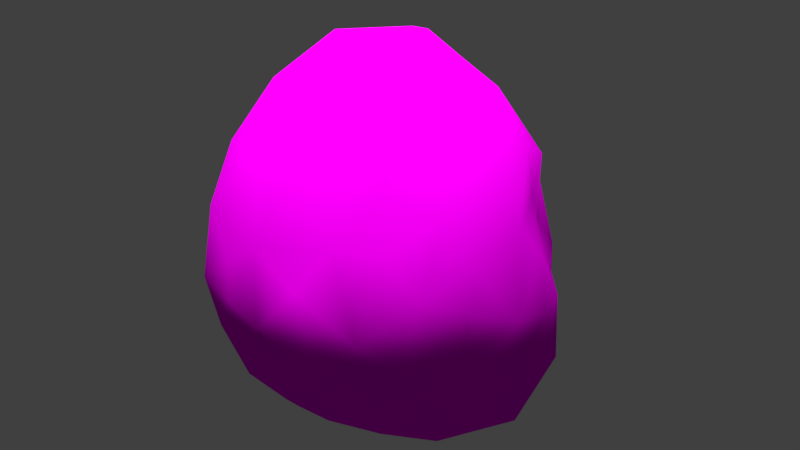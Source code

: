 # Source: redRock.blend  (saved by Blender 2.78.0; exported with 4.5.12 LTS)
import bpy
from mathutils import Matrix  # noqa: F401  (used for matrix-valued properties, if any)

bpy.ops.wm.read_factory_settings(use_empty=True)
scene = bpy.context.scene
scene.name = 'Scene'

# ---- collections
col_collection_1 = bpy.data.collections.new('Collection 1'); scene.collection.children.link(col_collection_1)

# ---- images (referenced by path relative to the original .blend; pixels are not part of the script)
import os
ASSET_DIR = os.environ.get("B2B_ASSET_DIR", "")  # directory of the original .blend (textures are referenced by path, not embedded)
HERE = os.path.dirname(os.path.abspath(__file__))  # packed textures are extracted next to this script under _unpacked/

def load_image(name, relpath, width, height, colorspace="sRGB"):
    """Load a texture the original file referenced (path relative to the .blend, or extracted next to this script)."""
    p = next((c for c in (os.path.join(HERE, relpath), os.path.join(ASSET_DIR, relpath)) if relpath and os.path.exists(c)), "")
    if p:
        img = bpy.data.images.load(p, check_existing=True)
        img.name = name
    else:  # same state as the original file: an image datablock whose file is absent (Cycles renders it pink)
        img = bpy.data.images.new(name, width, height)
        img.source = "FILE"
        img.filepath = "//" + (relpath or name)
    img.colorspace_settings.name = colorspace
    return img
img_redrock_jpg = load_image('redRock.jpg', 'redRock.jpg', 1024, 1024, 'sRGB')

# ---- materials (node trees are filled in below, after node groups)
mat_rocktexture = bpy.data.materials.new('rockTexture')
mat_rocktexture.alpha_threshold = 0.0
mat_rocktexture.roughness = 0.5

# ---- material node trees
mat_rocktexture.use_nodes = True; mat_rocktexture.node_tree.nodes.clear()
_N = mat_rocktexture.node_tree.nodes; _L = mat_rocktexture.node_tree.links
n0 = _N.new('ShaderNodeOutputMaterial'); n0.name = 'Material Output'; n0.location = (527, 281)
n1 = _N.new('ShaderNodeBsdfDiffuse'); n1.name = 'Diffuse BSDF'; n1.location = (323, 510)
n2 = _N.new('ShaderNodeTexImage'); n2.name = 'Image Texture'; n2.location = (-19, 565)
n2.width = 140
n2.image = img_redrock_jpg
_L.new(n1.outputs[0], n0.inputs[0])
_L.new(n2.outputs[0], n1.inputs[0])
n0.is_active_output = True

# ---- world
world_world = bpy.data.worlds.new('World'); scene.world = world_world
world_world.color = (0.05088, 0.05088, 0.05088)
world_world.use_sun_shadow = False
world_world.sun_shadow_jitter_overblur = 0.0
world_world.cycles.sampling_method = 'MANUAL'

# ---- lights
light_sun = bpy.data.lights.new('Sun', 'SUN')
light_sun.transmission_factor = 0.0
light_sun.angle = 0.1993
light_sun.energy = 5.3
light_sun.shadow_buffer_clip_start = 0.5
light_sun.shadow_soft_size = 0.1
light_sun.shadow_cascade_max_distance = 1000.0

# ---- meshes
me_icosphere = bpy.data.meshes.new('Icosphere')
me_icosphere.from_pydata([(-1.288, 0.4244, 2.313), (1.01, 0.475, 2.544), (-0.8317, -1.539, 0.2447), (-0.1834, -1.114, -0.7201), (-0.3362, 2.314, 0.6315), (0.6, 2.156, 0.5629), (1.32, 1.363, -0.06217), (-0.8134, -0.6703, -0.849), (-0.3812, 0.5066, 2.992), (0.09591, 2.16, 1.309), (-0.2265, -0.8405, 2.32), (0.1315, 0.3778, 3.156), (0.09722, -0.6462, 2.58), (0.3745, 0.8747, 2.763), (0.3306, -0.3655, 3.016), (-1.842, 0.108, 0.9908), (-0.67, -1.518, 1.027), (1.153, -0.4297, 2.258), (-1.763, -0.3004, -0.09095), (0.7236, -0.8362, -0.8006), (1.238, 1.104, 1.122), (-1.778, -0.1015, 1.307), (0.9193, -1.11, -0.4502), (-0.1348, 1.716, -0.6712), (1.691, -0.5543, 0.05848), (0.9145, 0.3939, -1.262), (0.09509, 1.198, -1.087), (1.519, 0.02131, 2.12), (-0.1173, -1.583, 0.07127), (1.309, -0.3727, -0.8154), (0.0009668, -1.461, -0.3498), (-0.7524, 1.766, -0.3736), (-1.725, 0.02175, -0.4798), (-1.584, -0.8406, 0.4876), (1.841, 0.4606, 0.1384), (-1.755, 0.6249, -0.3884), (-0.5761, 0.4291, -1.329), (-0.0751, -1.21, 2.027), (0.462, 2.193, 0.9967), (1.631, -0.48, 1.313), (-1.855, 0.1724, 0.1717), (0.9491, -1.298, -0.09209), (0.664, -0.5042, 2.634), (-1.644, 0.7767, 0.8941), (0.5187, -1.679, 0.6957), (1.714, 0.9, -0.312), (0.7263, 1.814, -0.4137), (1.673, -0.6918, 0.5126), (-0.5039, 1.955, 1.318), (1.951, -0.1151, 0.2845), (-0.298, 0.001938, -1.207), (-1.354, -0.1156, 2.427), (1.578, -0.4126, -0.3395), (-1.34, 0.9149, 1.352), (0.3172, -1.601, 1.075), (1.693, -0.7097, 0.9783), (0.3781, 0.7859, -1.296), (-1.3, 1.261, 0.6461), (-0.8455, -1.02, -0.5803), (1.455, 0.6595, 1.613), (1.766, 0.4165, 1.131), (-0.03581, 0.8359, 2.988), (-0.841, 1.077, -1.122), (0.7403, 1.932, 0.1341), (0.8508, -0.9453, 2.003), (-0.8597, -0.2371, -1.104), (-0.4868, 1.584, 2.029), (1.914, 0.2961, 0.6055), (-0.9558, -1.285, -0.08882), (-0.01355, -0.157, 3.214), (0.5414, 1.379, -0.9239), (0.5977, 0.0911, 3.101), (1.833, 0.01011, -0.1923), (1.359, 1.247, 0.4758), (-0.2431, 2.294, -0.0428), (0.5831, 1.24, 2.125), (0.4037, -0.1999, -1.183), (0.539, -1.547, 0.1243), (-0.5187, -1.679, 0.6957), (-0.9103, 1.804, 0.1642), (0.7823, 1.525, 1.801), (-0.4086, 1.077, 2.593), (-1.356, -0.1546, -0.9064), (-1.176, 1.47, -0.1514), (0.3363, 2.258, -0.07519), (-0.8759, -0.5259, 2.395), (-1.777, 0.6132, 0.4391), (0.7036, 0.4852, 2.869), (-0.6754, 2.024, 0.8535), (-0.7725, 0.8482, 2.598), (0.183, -0.786, -0.96), (1.001, -1.127, 1.49), (-1.381, -0.7379, 1.901), (0.5755, -1.339, 1.508), (1.372, -1.131, 0.2424), (1.205, 1.18, 1.83), (-0.2564, 1.927, 1.78), (-0.9199, 1.632, 1.049), (-0.2955, -1.52, 1.324), (1.397, -0.7311, 1.82), (-1.411, 0.7476, 1.983), (-1.746, 0.5158, 1.273), (1.275, 1.255, -0.7573), (-1.371, -1.05, 0.06806), (-1.0, 1.385, 1.713), (-1.109, -1.311, 1.457), (-1.653, -0.5331, 1.384), (0.8127, 0.9113, 2.536), (1.207, -0.004515, 2.535), (1.448, -1.111, 1.18), (-1.583, -0.9299, 1.053), (-0.3838, -0.6411, 2.742), (1.7, 0.8635, 0.4714), (-0.7266, 0.1811, 3.002), (1.062, 1.752, 0.5), (1.748, 0.02055, 1.607), (0.4859, -0.8888, 2.299), (-0.3781, -0.6303, -1.054), (-0.8654, 1.523, -0.7529), (0.3147, 1.917, 1.782), (0.1995, 2.471, 0.6165), (0.7556, 1.808, 1.355), (1.373, 0.6305, 2.156), (-1.645, 0.3374, -0.8034), (-1.718, 0.01688, 1.799), (-1.521, 1.168, -0.1964), (0.0598, 1.46, 2.464), (-0.5091, -1.488, -0.2451), (1.324, -0.8252, -0.4821), (0.0, 0.3992, -1.34), (0.9329, -0.1525, -1.202), (-1.094, 0.4655, -1.313), (0.5025, -1.381, -0.4186), (-0.3387, 1.035, -1.253), (-1.269, -0.7132, -0.6473), (1.571, 0.3825, -0.926), (0.907, 0.8712, -1.347), (-1.324, 1.111, -0.9742), (1.954, -0.2413, 0.7588), (0.0, -1.787, 0.6508), (1.045, -1.526, 0.7359), (-1.95, -0.2947, 0.7118), (-1.045, -1.526, 0.7359), (-0.6397, -1.153, 2.04), (-0.7283, 1.274, 2.319)], [], [(0, 100, 124), (0, 113, 89), (1, 108, 122), (1, 107, 87), (8, 61, 89), (8, 113, 11), (10, 111, 143), (10, 37, 12), (11, 69, 71), (12, 14, 69), (37, 10, 143), (12, 42, 14), (13, 107, 126), (13, 61, 87), (14, 42, 71), (107, 1, 122), (15, 101, 86), (15, 141, 21), (16, 98, 105), (16, 142, 78), (61, 8, 11), (12, 69, 111), (141, 15, 86), (116, 12, 37), (11, 71, 87), (108, 1, 87), (142, 16, 105), (98, 16, 78), (81, 61, 126), (0, 51, 113), (69, 14, 71), (0, 89, 100), (51, 0, 124), (12, 116, 42), (111, 10, 12), (113, 8, 89), (61, 13, 126), (11, 113, 69), (101, 15, 21), (107, 13, 87), (61, 11, 87), (87, 71, 108), (88, 4, 79), (83, 79, 31), (144, 66, 104), (72, 52, 29), (55, 109, 47), (85, 111, 113), (69, 113, 111), (115, 27, 99), (81, 144, 89), (120, 5, 63), (80, 119, 75), (127, 68, 58), (68, 103, 58), (80, 95, 121), (63, 114, 6), (85, 51, 92), (64, 42, 116), (68, 127, 2), (132, 22, 41), (52, 128, 29), (95, 80, 75), (83, 118, 125), (103, 68, 2), (83, 125, 57), (38, 121, 114), (52, 72, 24), (128, 22, 19), (5, 114, 63), (55, 138, 39), (66, 144, 126), (63, 84, 120), (88, 97, 48), (38, 120, 9), (64, 116, 93), (83, 31, 118), (17, 108, 42), (22, 132, 19), (64, 17, 42), (49, 72, 67), (144, 81, 126), (91, 93, 140), (22, 128, 41), (96, 66, 126), (91, 109, 99), (46, 63, 6), (109, 55, 39), (61, 81, 89), (43, 86, 101), (138, 49, 67), (114, 73, 6), (108, 27, 122), (85, 143, 111), (72, 49, 24), (49, 138, 24), (91, 64, 93), (43, 53, 57), (42, 108, 71), (73, 112, 6), (128, 52, 24), (138, 55, 47), (64, 91, 99), (4, 88, 48), (73, 114, 20), (109, 91, 140), (17, 99, 27), (112, 73, 20), (66, 96, 104), (17, 64, 99), (97, 88, 79), (53, 43, 101), (121, 38, 9), (27, 115, 122), (5, 120, 38), (85, 92, 143), (119, 80, 121), (114, 5, 38), (51, 85, 113), (79, 83, 57), (63, 46, 84), (17, 27, 108), (86, 43, 57), (84, 46, 23), (40, 86, 35), (74, 84, 23), (7, 117, 58), (26, 133, 23), (33, 103, 142), (117, 7, 65), (133, 26, 56), (7, 134, 65), (84, 74, 120), (134, 7, 58), (33, 110, 141), (40, 18, 141), (26, 70, 56), (70, 26, 23), (28, 139, 2), (34, 72, 45), (25, 136, 135), (77, 28, 132), (31, 74, 23), (30, 127, 3), (117, 90, 3), (56, 70, 136), (65, 82, 131), (35, 86, 125), (28, 77, 139), (139, 44, 54), (33, 141, 18), (90, 117, 76), (47, 94, 24), (62, 133, 131), (139, 78, 2), (56, 136, 25), (19, 90, 76), (112, 34, 45), (44, 140, 54), (50, 65, 36), (58, 103, 134), (50, 76, 117), (76, 130, 19), (127, 30, 28), (132, 41, 77), (30, 132, 28), (58, 3, 127), (3, 58, 117), (65, 131, 36), (130, 76, 25), (31, 23, 118), (18, 40, 35), (35, 123, 32), (76, 129, 25), (138, 47, 24), (123, 35, 137), (94, 41, 128), (34, 112, 67), (35, 125, 137), (6, 102, 46), (45, 6, 112), (50, 117, 65), (56, 129, 133), (41, 94, 77), (29, 130, 135), (72, 34, 67), (50, 129, 76), (28, 2, 127), (129, 50, 36), (36, 131, 133), (132, 30, 3), (130, 25, 135), (18, 32, 82), (94, 47, 109), (29, 128, 19), (137, 62, 131), (78, 142, 2), (90, 19, 3), (110, 33, 142), (129, 56, 25), (78, 139, 98), (33, 18, 103), (35, 32, 18), (44, 139, 77), (86, 40, 141), (129, 36, 133), (32, 123, 82), (140, 44, 77), (62, 137, 118), (31, 79, 74), (133, 62, 118), (82, 65, 134), (130, 29, 19), (82, 123, 131), (6, 45, 102), (93, 54, 140), (54, 93, 98), (132, 3, 19), (118, 23, 133), (37, 93, 116), (2, 142, 103), (39, 138, 115), (48, 104, 96), (79, 4, 74), (4, 48, 9), (138, 67, 60), (4, 9, 120), (45, 135, 102), (99, 39, 115), (23, 46, 70), (48, 97, 104), (4, 120, 74), (67, 112, 60), (29, 135, 72), (45, 72, 135), (82, 134, 18), (139, 54, 98), (48, 96, 9), (21, 124, 101), (37, 98, 93), (39, 99, 109), (37, 143, 98), (20, 95, 59), (21, 141, 106), (20, 60, 112), (59, 115, 60), (59, 95, 122), (59, 122, 115), (9, 119, 121), (20, 121, 95), (9, 96, 119), (97, 57, 53), (136, 70, 102), (53, 101, 100), (53, 104, 97), (70, 46, 102), (121, 20, 114), (104, 53, 100), (89, 144, 100), (20, 59, 60), (57, 125, 86), (57, 97, 79), (124, 21, 106), (143, 105, 98), (18, 134, 103), (95, 75, 107), (106, 141, 110), (124, 100, 101), (107, 122, 95), (105, 143, 92), (119, 96, 126), (128, 24, 94), (60, 115, 138), (92, 106, 110), (125, 118, 137), (106, 92, 124), (126, 75, 119), (110, 142, 105), (51, 124, 92), (110, 105, 92), (100, 144, 104), (75, 126, 107), (140, 77, 94), (94, 109, 140), (102, 135, 136), (131, 123, 137)])
me_icosphere.polygons.foreach_set('use_smooth', [True] * 286)
_uv = me_icosphere.uv_layers.new(name='UVMap')
_uv.uv.foreach_set('vector', [0.3071, 1.621, 0.2654, 1.5, 0.3245, 1.305, 0.3071, 1.621, 0.3773, 1.942, 0.263, 1.832, 0.7473, 1.824, 0.6946, 1.764, 0.7925, 1.67, 0.7473, 1.824, 0.8409, 1.869, 0.7038, 1.97, 0.3576, 1.992, 0.2687, 2.046, 0.263, 1.832, 0.3576, 1.992, 0.3773, 1.942, 0.5019, 2.073, 0.495, 1.5, 0.4724, 1.723, 0.4672, 1.309, 0.495, 1.5, 0.5179, 1.316, 0.5271, 1.662, 0.5019, 2.073, 0.4985, 2.027, 0.6126, 2.027, 0.5271, 1.662, 0.5533, 1.917, 0.4985, 2.027, 0.5179, 1.316, 0.495, 1.5, 0.4672, 1.309, 0.5271, 1.662, 0.5986, 1.727, 0.5533, 1.917, 0.8915, 1.957, 0.8409, 1.869, 1.066, 1.878, 0.8915, 1.957, 1.269, 2.046, 0.7038, 1.97, 0.5533, 1.917, 0.5986, 1.727, 0.6126, 2.027, 0.8409, 1.869, 0.7473, 1.824, 0.7925, 1.67, 0.299, 0.9234, 0.2718, 1.116, 0.2452, 0.7257, 0.299, 0.9234, 0.3231, 0.7327, 0.323, 1.051, 0.4741, 0.773, 0.505, 0.9293, 0.4369, 0.9905, 0.4741, 0.773, 0.4456, 0.6178, 0.4903, 0.5979, 0.2687, 2.046, 0.3576, 1.992, 0.5019, 2.073, 0.5271, 1.662, 0.4985, 2.027, 0.4724, 1.723, 0.3231, 0.7327, 0.299, 0.9234, 0.2452, 0.7257, 0.5725, 1.509, 0.5271, 1.662, 0.5179, 1.316, 0.5019, 2.073, 0.6126, 2.027, 0.7038, 1.97, 0.6946, 1.764, 0.7473, 1.824, 0.7038, 1.97, 0.4456, 0.6178, 0.4741, 0.773, 0.4369, 0.9905, 0.505, 0.9293, 0.4741, 0.773, 0.4903, 0.5979, 0.2007, 1.873, 0.2687, 2.046, 0.06551, 1.878, 0.3071, 1.621, 0.3586, 1.604, 0.3773, 1.942, 0.4985, 2.027, 0.5533, 1.917, 0.6126, 2.027, 0.3071, 1.621, 0.263, 1.832, 0.2654, 1.5, 0.3586, 1.604, 0.3071, 1.621, 0.3245, 1.305, 0.5271, 1.662, 0.5725, 1.509, 0.5986, 1.727, 0.4724, 1.723, 0.495, 1.5, 0.5271, 1.662, 0.3773, 1.942, 0.3576, 1.992, 0.263, 1.832, 1.269, 2.046, 0.8915, 1.957, 1.066, 1.878, 0.5019, 2.073, 0.3773, 1.942, 0.4985, 2.027, 0.2718, 1.116, 0.299, 0.9234, 0.323, 1.051, 0.8409, 1.869, 0.8915, 1.957, 0.7038, 1.97, 0.2687, 2.046, 0.5019, 2.073, 0.7038, 1.97, 0.7038, 1.97, 0.6126, 2.027, 0.6946, 1.764, 0.103, 1.149, 0.06839, 1.092, 0.1176, 0.7798, 0.1451, 0.5747, 0.1176, 0.7798, 0.09954, 0.5218, 0.1907, 1.755, 0.1289, 1.664, 0.181, 1.468, 0.7914, 0.4761, 0.7558, 0.341, 0.7691, 0.1071, 0.7031, 0.9411, 0.6613, 0.977, 0.7141, 0.7184, 0.4184, 1.552, 0.4724, 1.723, 0.3773, 1.942, 0.4985, 2.027, 0.3773, 1.942, 0.4724, 1.723, 0.748, 1.341, 0.7271, 1.579, 0.6675, 1.332, 0.2007, 1.873, 0.1907, 1.755, 0.263, 1.832, 1.028, 1.125, 0.9946, 1.073, 0.9787, 0.8426, 0.9477, 1.594, 1.019, 1.618, 0.9464, 1.705, 0.4846, 0.17, 0.433, 0.2552, 0.4162, 0.05714, 0.433, 0.2552, 0.39, 0.346, 0.4162, 0.05714, 0.9477, 1.594, 0.8759, 1.579, 0.9693, 1.415, 0.9787, 0.8426, 0.9463, 1.007, 0.9135, 0.6955, 0.4184, 1.552, 0.3586, 1.604, 0.3942, 1.268, 0.6106, 1.373, 0.5986, 1.727, 0.5725, 1.509, 0.433, 0.2552, 0.4846, 0.17, 0.4589, 0.3874, 0.6042, 0.1376, 0.6625, 0.1729, 0.6431, 0.322, 0.7558, 0.341, 0.7137, 0.2094, 0.7691, 0.1071, 0.8759, 1.579, 0.9477, 1.594, 0.9464, 1.705, 0.1451, 0.5747, 0.1104, 0.3035, 0.1815, 0.5012, 0.39, 0.346, 0.433, 0.2552, 0.4589, 0.3874, 0.1451, 0.5747, 0.1815, 0.5012, 0.182, 0.927, 1.007, 1.282, 0.9693, 1.415, 0.9463, 1.007, 0.7558, 0.341, 0.7914, 0.4761, 0.7362, 0.5183, 0.7137, 0.2094, 0.6625, 0.1729, 0.6834, 0.03259, 0.9946, 1.073, 0.9463, 1.007, 0.9787, 0.8426, 0.7031, 0.9411, 0.7507, 0.9058, 0.7096, 1.13, 0.1289, 1.664, 0.1907, 1.755, 0.06551, 1.878, 0.9787, 0.8426, 1.015, 0.7694, 1.028, 1.125, 0.103, 1.149, 0.1422, 1.183, 0.09814, 1.37, 0.006732, 1.282, 0.02849, 1.125, 0.03972, 1.414, 0.6106, 1.373, 0.5725, 1.509, 0.5814, 1.073, 0.1451, 0.5747, 0.09954, 0.5218, 0.1104, 0.3035, 0.6608, 1.574, 0.6946, 1.764, 0.5986, 1.727, 0.6625, 0.1729, 0.6042, 0.1376, 0.6834, 0.03259, 0.6106, 1.373, 0.6608, 1.574, 0.5986, 1.727, 0.771, 0.6937, 0.7914, 0.4761, 0.7972, 0.9003, 0.1907, 1.755, 0.2007, 1.873, 0.06551, 1.878, 0.6244, 1.108, 0.5814, 1.073, 0.6237, 0.6946, 0.6625, 0.1729, 0.7137, 0.2094, 0.6431, 0.322, 0.08256, 1.598, 0.1289, 1.664, 0.06551, 1.878, 0.6244, 1.108, 0.6613, 0.977, 0.6675, 1.332, 0.9775, 0.5631, 0.9787, 0.8426, 0.9135, 0.6955, 0.6613, 0.977, 0.7031, 0.9411, 0.7096, 1.13, 0.2687, 2.046, 0.2007, 1.873, 0.263, 1.832, 0.2397, 0.9709, 0.2452, 0.7257, 0.2718, 1.116, 0.7507, 0.9058, 0.771, 0.6937, 0.7972, 0.9003, 0.9463, 1.007, 0.8967, 0.941, 0.9135, 0.6955, 0.6946, 1.764, 0.7271, 1.579, 0.7925, 1.67, 0.4184, 1.552, 0.4672, 1.309, 0.4724, 1.723, 0.7914, 0.4761, 0.771, 0.6937, 0.7362, 0.5183, 0.771, 0.6937, 0.7507, 0.9058, 0.7362, 0.5183, 0.6244, 1.108, 0.6106, 1.373, 0.5814, 1.073, 0.2397, 0.9709, 0.2303, 1.221, 0.182, 0.927, 0.5986, 1.727, 0.6946, 1.764, 0.6126, 2.027, 0.8967, 0.941, 0.8511, 0.9016, 0.9135, 0.6955, 0.7137, 0.2094, 0.7558, 0.341, 0.7362, 0.5183, 0.7507, 0.9058, 0.7031, 0.9411, 0.7141, 0.7184, 0.6106, 1.373, 0.6244, 1.108, 0.6675, 1.332, 0.06839, 1.092, 0.103, 1.149, 0.09814, 1.37, 0.8967, 0.941, 0.9463, 1.007, 0.8815, 1.229, 0.6613, 0.977, 0.6244, 1.108, 0.6237, 0.6946, 0.6608, 1.574, 0.6675, 1.332, 0.7271, 1.579, 0.8511, 0.9016, 0.8967, 0.941, 0.8815, 1.229, 0.1289, 1.664, 0.08256, 1.598, 0.181, 1.468, 0.6608, 1.574, 0.6106, 1.373, 0.6675, 1.332, 0.1422, 1.183, 0.103, 1.149, 0.1176, 0.7798, 0.2303, 1.221, 0.2397, 0.9709, 0.2718, 1.116, 0.9693, 1.415, 1.007, 1.282, 1.04, 1.414, 0.7271, 1.579, 0.748, 1.341, 0.7925, 1.67, 0.9946, 1.073, 1.028, 1.125, 1.007, 1.282, 0.4184, 1.552, 0.3942, 1.268, 0.4672, 1.309, 1.019, 1.618, 0.9477, 1.594, 0.9693, 1.415, 0.9463, 1.007, 0.9946, 1.073, 1.007, 1.282, 0.3586, 1.604, 0.4184, 1.552, 0.3773, 1.942, 0.1176, 0.7798, 0.1451, 0.5747, 0.182, 0.927, 0.9787, 0.8426, 0.9775, 0.5631, 1.015, 0.7694, 0.6608, 1.574, 0.7271, 1.579, 0.6946, 1.764, 0.2452, 0.7257, 0.2397, 0.9709, 0.182, 0.927, 1.015, 0.7694, 0.9775, 0.5631, 1.047, 0.3947, 0.2758, 0.5369, 0.2452, 0.7257, 0.2248, 0.3296, 0.05635, 0.7683, 0.01481, 0.7694, 0.04658, 0.3947, 0.3695, -0.02569, 0.4224, -0.1032, 0.4162, 0.05714, 0.01978, 0.1357, 0.06803, 0.01852, 0.04658, 0.3947, 0.3707, 0.5674, 0.39, 0.346, 0.4456, 0.6178, 0.4224, -0.1032, 0.3695, -0.02569, 0.2742, -0.09373, 1.068, 0.01852, 1.02, 0.1357, 0.9737, -0.007866, 0.3695, -0.02569, 0.351, 0.0491, 0.2742, -0.09373, 0.01481, 0.7694, 0.05635, 0.7683, 0.02849, 1.125, 0.351, 0.0491, 0.3695, -0.02569, 0.4162, 0.05714, 0.3707, 0.5674, 0.3852, 0.828, 0.3231, 0.7327, 0.2758, 0.5369, 0.3103, 0.3524, 0.3231, 0.7327, 1.02, 0.1357, 0.98, 0.2541, 0.9737, -0.007866, 0.98, 0.2541, 1.02, 0.1357, 1.047, 0.3947, 0.5268, 0.3244, 0.5352, 0.5813, 0.4589, 0.3874, 0.8214, 0.6941, 0.7914, 0.4761, 0.8667, 0.5297, 0.8848, -0.02265, 0.9264, -0.002107, 0.8434, 0.1615, 0.592, 0.3788, 0.5268, 0.3244, 0.6042, 0.1376, 0.09954, 0.5218, 0.05635, 0.7683, 0.04658, 0.3947, 0.5427, 0.1419, 0.4846, 0.17, 0.5165, 0.001852, 0.4224, -0.1032, 0.6128, -0.05752, 0.5165, 0.001852, 0.9737, -0.007866, 0.98, 0.2541, 0.9264, -0.002107, 0.2742, -0.09373, 0.2755, -0.006283, 0.1802, -0.1118, 0.2248, 0.3296, 0.2452, 0.7257, 0.1815, 0.5012, 0.5268, 0.3244, 0.592, 0.3788, 0.5352, 0.5813, 0.5352, 0.5813, 0.5793, 0.6361, 0.5596, 0.8212, 0.3707, 0.5674, 0.3231, 0.7327, 0.3103, 0.3524, 0.6128, -0.05752, 0.4224, -0.1032, 0.8228, -0.08046, 0.7141, 0.7184, 0.6749, 0.5203, 0.7362, 0.5183, 0.1205, 0.0688, 0.06803, 0.01852, 0.1802, -0.1118, 0.5352, 0.5813, 0.4903, 0.5979, 0.4589, 0.3874, 0.9737, -0.007866, 0.9264, -0.002107, 0.8848, -0.02265, 0.6834, 0.03259, 0.6128, -0.05752, 0.8228, -0.08046, 0.8511, 0.9016, 0.8214, 0.6941, 0.8667, 0.5297, 0.5793, 0.6361, 0.6237, 0.6946, 0.5596, 0.8212, 0.13, -0.09194, 0.2742, -0.09373, 0.1271, -0.1054, 0.4162, 0.05714, 0.39, 0.346, 0.351, 0.0491, 1.13, -0.09194, 0.8228, -0.08046, 0.4224, -0.1032, 0.8228, -0.08046, 0.8119, -0.06434, 0.6834, 0.03259, 0.4846, 0.17, 0.5427, 0.1419, 0.5268, 0.3244, 0.6042, 0.1376, 0.6431, 0.322, 0.592, 0.3788, 0.5427, 0.1419, 0.6042, 0.1376, 0.5268, 0.3244, 0.4162, 0.05714, 0.5165, 0.001852, 0.4846, 0.17, 0.5165, 0.001852, 0.4162, 0.05714, 0.4224, -0.1032, 0.2742, -0.09373, 0.1802, -0.1118, 0.1271, -0.1054, 0.8119, -0.06434, 0.8228, -0.08046, 0.8848, -0.02265, 0.09954, 0.5218, 0.04658, 0.3947, 0.1104, 0.3035, 0.3103, 0.3524, 0.2758, 0.5369, 0.2248, 0.3296, 0.2248, 0.3296, 0.2345, 0.09659, 0.2725, 0.2084, 0.8228, -0.08046, 1.017, -0.09309, 0.8848, -0.02265, 0.7507, 0.9058, 0.7141, 0.7184, 0.7362, 0.5183, 0.2345, 0.09659, 0.2248, 0.3296, 0.1579, 0.1266, 0.6749, 0.5203, 0.6431, 0.322, 0.7137, 0.2094, 0.8214, 0.6941, 0.8511, 0.9016, 0.7972, 0.9003, 0.2248, 0.3296, 0.1815, 0.5012, 0.1579, 0.1266, 0.9135, 0.6955, 0.9175, 0.3452, 0.9775, 0.5631, 0.8667, 0.5297, 0.9135, 0.6955, 0.8511, 0.9016, 0.13, -0.09194, 0.4224, -0.1032, 0.2742, -0.09373, 0.9737, -0.007866, 1.017, -0.09309, 1.068, 0.01852, 0.6431, 0.322, 0.6749, 0.5203, 0.592, 0.3788, 0.7691, 0.1071, 0.8119, -0.06434, 0.8434, 0.1615, 0.7914, 0.4761, 0.8214, 0.6941, 0.7972, 0.9003, 1.13, -0.09194, 1.017, -0.09309, 0.8228, -0.08046, 0.5268, 0.3244, 0.4589, 0.3874, 0.4846, 0.17, 0.01734, -0.09309, 0.13, -0.09194, 0.1271, -0.1054, 0.1271, -0.1054, 0.1802, -0.1118, 0.06803, 0.01852, 0.6042, 0.1376, 0.5427, 0.1419, 0.5165, 0.001852, 0.8119, -0.06434, 0.8848, -0.02265, 0.8434, 0.1615, 0.3103, 0.3524, 0.2725, 0.2084, 0.2755, -0.006283, 0.6749, 0.5203, 0.7141, 0.7184, 0.6613, 0.977, 0.7691, 0.1071, 0.7137, 0.2094, 0.6834, 0.03259, 0.1579, 0.1266, 0.1205, 0.0688, 0.1802, -0.1118, 0.4903, 0.5979, 0.4456, 0.6178, 0.4589, 0.3874, 0.6128, -0.05752, 0.6834, 0.03259, 0.5165, 0.001852, 0.3852, 0.828, 0.3707, 0.5674, 0.4456, 0.6178, 1.017, -0.09309, 0.9737, -0.007866, 0.8848, -0.02265, 0.4903, 0.5979, 0.5352, 0.5813, 0.505, 0.9293, 0.3707, 0.5674, 0.3103, 0.3524, 0.39, 0.346, 0.2248, 0.3296, 0.2725, 0.2084, 0.3103, 0.3524, 0.5793, 0.6361, 0.5352, 0.5813, 0.592, 0.3788, 0.2452, 0.7257, 0.2758, 0.5369, 0.3231, 0.7327, 0.01734, -0.09309, 0.1271, -0.1054, 0.06803, 0.01852, 0.2725, 0.2084, 0.2345, 0.09659, 0.2755, -0.006283, 0.6237, 0.6946, 0.5793, 0.6361, 0.592, 0.3788, 0.1205, 0.0688, 0.1579, 0.1266, 0.1104, 0.3035, 0.09954, 0.5218, 0.1176, 0.7798, 0.05635, 0.7683, 0.06803, 0.01852, 0.1205, 0.0688, 0.1104, 0.3035, 0.2755, -0.006283, 0.2742, -0.09373, 0.351, 0.0491, 0.8119, -0.06434, 0.7691, 0.1071, 0.6834, 0.03259, 0.2755, -0.006283, 0.2345, 0.09659, 0.1802, -0.1118, 0.9135, 0.6955, 0.8667, 0.5297, 0.9175, 0.3452, 0.5814, 1.073, 0.5596, 0.8212, 0.6237, 0.6946, 0.5596, 0.8212, 0.5814, 1.073, 0.505, 0.9293, 0.6042, 0.1376, 0.5165, 0.001852, 0.6834, 0.03259, 0.1104, 0.3035, 0.04658, 0.3947, 0.06803, 0.01852, 0.5179, 1.316, 0.5814, 1.073, 0.5725, 1.509, 0.4589, 0.3874, 0.4456, 0.6178, 0.39, 0.346, 0.7096, 1.13, 0.7507, 0.9058, 0.748, 1.341, 0.09814, 1.37, 0.181, 1.468, 0.08256, 1.598, 0.1176, 0.7798, 0.06839, 1.092, 0.05635, 0.7683, 0.06839, 1.092, 0.09814, 1.37, 0.03972, 1.414, 0.7507, 0.9058, 0.7972, 0.9003, 0.7964, 1.163, 0.06839, 1.092, 0.03972, 1.414, 0.02849, 1.125, 0.8667, 0.5297, 0.8434, 0.1615, 0.9175, 0.3452, 0.6675, 1.332, 0.7096, 1.13, 0.748, 1.341, 1.047, 0.3947, 0.9775, 0.5631, 0.98, 0.2541, 0.09814, 1.37, 0.1422, 1.183, 0.181, 1.468, 0.06839, 1.092, 0.02849, 1.125, 0.05635, 0.7683, 0.7972, 0.9003, 0.8511, 0.9016, 0.7964, 1.163, 0.7691, 0.1071, 0.8434, 0.1615, 0.7914, 0.4761, 0.8667, 0.5297, 0.7914, 0.4761, 0.8434, 0.1615, 0.2755, -0.006283, 0.351, 0.0491, 0.3103, 0.3524, 0.5352, 0.5813, 0.5596, 0.8212, 0.505, 0.9293, 0.09814, 1.37, 0.08256, 1.598, 0.03972, 1.414, 0.323, 1.051, 0.3245, 1.305, 0.2718, 1.116, 0.5179, 1.316, 0.505, 0.9293, 0.5814, 1.073, 0.7096, 1.13, 0.6675, 1.332, 0.6613, 0.977, 0.5179, 1.316, 0.4672, 1.309, 0.505, 0.9293, 0.8815, 1.229, 0.8759, 1.579, 0.812, 1.416, 0.323, 1.051, 0.3231, 0.7327, 0.3605, 1.036, 0.8815, 1.229, 0.7964, 1.163, 0.8511, 0.9016, 0.812, 1.416, 0.748, 1.341, 0.7964, 1.163, 0.812, 1.416, 0.8759, 1.579, 0.7925, 1.67, 0.812, 1.416, 0.7925, 1.67, 0.748, 1.341, 1.04, 1.414, 1.019, 1.618, 0.9693, 1.415, 0.8815, 1.229, 0.9693, 1.415, 0.8759, 1.579, 0.03972, 1.414, 0.08256, 1.598, 0.01898, 1.618, 0.1422, 1.183, 0.182, 0.927, 0.2303, 1.221, 0.9264, -0.002107, 0.98, 0.2541, 0.9175, 0.3452, 0.2303, 1.221, 0.2718, 1.116, 0.2654, 1.5, 0.2303, 1.221, 0.181, 1.468, 0.1422, 1.183, 0.98, 0.2541, 0.9775, 0.5631, 0.9175, 0.3452, 0.9693, 1.415, 0.8815, 1.229, 0.9463, 1.007, 0.181, 1.468, 0.2303, 1.221, 0.2654, 1.5, 0.263, 1.832, 0.1907, 1.755, 0.2654, 1.5, 0.8815, 1.229, 0.812, 1.416, 0.7964, 1.163, 0.182, 0.927, 0.1815, 0.5012, 0.2452, 0.7257, 0.182, 0.927, 0.1422, 1.183, 0.1176, 0.7798, 0.3245, 1.305, 0.323, 1.051, 0.3605, 1.036, 0.4672, 1.309, 0.4369, 0.9905, 0.505, 0.9293, 0.3103, 0.3524, 0.351, 0.0491, 0.39, 0.346, 0.8759, 1.579, 0.9464, 1.705, 0.8409, 1.869, 0.3605, 1.036, 0.3231, 0.7327, 0.3852, 0.828, 0.3245, 1.305, 0.2654, 1.5, 0.2718, 1.116, 0.8409, 1.869, 0.7925, 1.67, 0.8759, 1.579, 0.4369, 0.9905, 0.4672, 1.309, 0.3942, 1.268, 0.01898, 1.618, 0.08256, 1.598, 0.06551, 1.878, 0.7137, 0.2094, 0.7362, 0.5183, 0.6749, 0.5203, 0.7964, 1.163, 0.748, 1.341, 0.7507, 0.9058, 0.3942, 1.268, 0.3605, 1.036, 0.3852, 0.828, 0.1815, 0.5012, 0.1104, 0.3035, 0.1579, 0.1266, 0.3605, 1.036, 0.3942, 1.268, 0.3245, 1.305, 1.066, 1.878, 0.9464, 1.705, 1.019, 1.618, 0.3852, 0.828, 0.4456, 0.6178, 0.4369, 0.9905, 0.3586, 1.604, 0.3245, 1.305, 0.3942, 1.268, 0.3852, 0.828, 0.4369, 0.9905, 0.3942, 1.268, 0.2654, 1.5, 0.1907, 1.755, 0.181, 1.468, 0.9464, 1.705, 1.066, 1.878, 0.8409, 1.869, 0.6237, 0.6946, 0.592, 0.3788, 0.6749, 0.5203, 0.6749, 0.5203, 0.6613, 0.977, 0.6237, 0.6946, 0.9175, 0.3452, 0.8434, 0.1615, 0.9264, -0.002107, 0.1802, -0.1118, 0.2345, 0.09659, 0.1579, 0.1266])
me_icosphere.materials.append(mat_rocktexture)
me_icosphere.use_remesh_preserve_volume = False
me_icosphere.use_remesh_preserve_attributes = False
me_icosphere.use_mirror_vertex_groups = False
me_icosphere.update()

# ---- objects
ob_sun = bpy.data.objects.new('Sun', light_sun)
ob_icosphere = bpy.data.objects.new('Icosphere', me_icosphere)

# ---- transforms, parenting, visibility, modifiers, constraints
ob_sun.location = (3.022, 0.0, 6.654)
ob_sun.lineart.crease_threshold = 0.0
ob_icosphere.location = (0.0, 0.0, 0.0)
ob_icosphere.lineart.crease_threshold = 0.0

# ---- collection membership
col_collection_1.objects.link(ob_sun)
col_collection_1.objects.link(ob_icosphere)

# ---- scene / render settings (as saved in the file)
scene.frame_start = 1; scene.frame_end = 250; scene.frame_set(1)
scene.render.engine = 'CYCLES'
scene.render.resolution_percentage = 50
scene.render.dither_intensity = 0.0
scene.cycles.use_denoising = False
scene.cycles.samples = 128
scene.cycles.sampling_pattern = 'TABULATED_SOBOL'
scene.cycles.light_sampling_threshold = 0.0
scene.cycles.use_adaptive_sampling = False
scene.cycles.use_light_tree = False
scene.cycles.blur_glossy = 0.0
scene.cycles.sample_clamp_indirect = 0.0
scene.view_settings.view_transform = 'Standard'
bpy.context.view_layer.update()

# ---- added for rendering (the .blend has no active camera): camera
cam_auto = bpy.data.cameras.new('AutoCamera')
cam_auto.lens = 50.0
cam_auto.sensor_width = 36.0
cam_auto.clip_end = 1000.0
ob_auto_camera = bpy.data.objects.new('AutoCamera', cam_auto)
scene.collection.objects.link(ob_auto_camera)
ob_auto_camera.location = (6.8118, -7.83017, 6.38161)
ob_auto_camera.rotation_euler = (1.09748, -7.21219e-08, 0.694738)
scene.camera = ob_auto_camera
bpy.context.view_layer.update()

